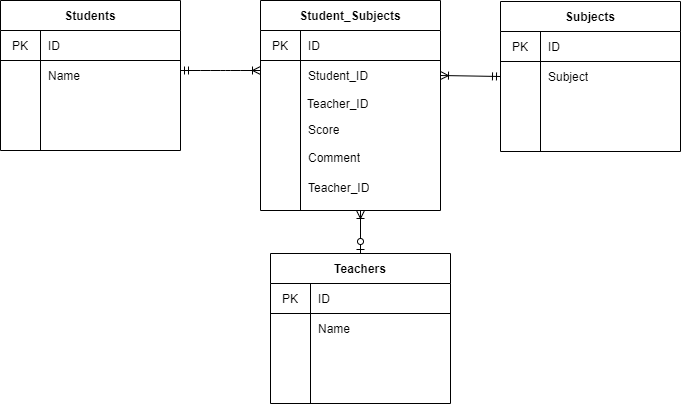

The diagram above was exported from draw.io. Its source (the exported page's mxGraphModel, read from the mxfile embedded in the PNG):
<mxGraphModel dx="758" dy="518" grid="1" gridSize="10" guides="1" tooltips="1" connect="1" arrows="1" fold="1" page="1" pageScale="1" pageWidth="827" pageHeight="1169" math="0" shadow="0">
  <root>
    <mxCell id="0" />
    <mxCell id="1" parent="0" />
    <mxCell id="2" value="Students" style="shape=table;startSize=30;container=1;collapsible=0;childLayout=tableLayout;fixedRows=1;rowLines=0;fontStyle=1;align=center;" vertex="1" parent="1">
      <mxGeometry x="80" y="130" width="180" height="150" as="geometry" />
    </mxCell>
    <mxCell id="3" value="" style="shape=partialRectangle;html=1;whiteSpace=wrap;collapsible=0;dropTarget=0;pointerEvents=0;fillColor=none;top=0;left=0;bottom=1;right=0;points=[[0,0.5],[1,0.5]];portConstraint=eastwest;" vertex="1" parent="2">
      <mxGeometry y="30" width="180" height="30" as="geometry" />
    </mxCell>
    <mxCell id="4" value="PK" style="shape=partialRectangle;html=1;whiteSpace=wrap;connectable=0;fillColor=none;top=0;left=0;bottom=0;right=0;overflow=hidden;" vertex="1" parent="3">
      <mxGeometry width="40" height="30" as="geometry" />
    </mxCell>
    <mxCell id="5" value="ID" style="shape=partialRectangle;html=1;whiteSpace=wrap;connectable=0;fillColor=none;top=0;left=0;bottom=0;right=0;align=left;spacingLeft=6;overflow=hidden;" vertex="1" parent="3">
      <mxGeometry x="40" width="140" height="30" as="geometry" />
    </mxCell>
    <mxCell id="6" value="" style="shape=partialRectangle;html=1;whiteSpace=wrap;collapsible=0;dropTarget=0;pointerEvents=0;fillColor=none;top=0;left=0;bottom=0;right=0;points=[[0,0.5],[1,0.5]];portConstraint=eastwest;" vertex="1" parent="2">
      <mxGeometry y="60" width="180" height="30" as="geometry" />
    </mxCell>
    <mxCell id="7" value="" style="shape=partialRectangle;html=1;whiteSpace=wrap;connectable=0;fillColor=none;top=0;left=0;bottom=0;right=0;overflow=hidden;" vertex="1" parent="6">
      <mxGeometry width="40" height="30" as="geometry" />
    </mxCell>
    <mxCell id="8" value="Name" style="shape=partialRectangle;html=1;whiteSpace=wrap;connectable=0;fillColor=none;top=0;left=0;bottom=0;right=0;align=left;spacingLeft=6;overflow=hidden;" vertex="1" parent="6">
      <mxGeometry x="40" width="140" height="30" as="geometry" />
    </mxCell>
    <mxCell id="9" value="" style="shape=partialRectangle;html=1;whiteSpace=wrap;collapsible=0;dropTarget=0;pointerEvents=0;fillColor=none;top=0;left=0;bottom=0;right=0;points=[[0,0.5],[1,0.5]];portConstraint=eastwest;" vertex="1" parent="2">
      <mxGeometry y="90" width="180" height="30" as="geometry" />
    </mxCell>
    <mxCell id="10" value="" style="shape=partialRectangle;html=1;whiteSpace=wrap;connectable=0;fillColor=none;top=0;left=0;bottom=0;right=0;overflow=hidden;" vertex="1" parent="9">
      <mxGeometry width="40" height="30" as="geometry" />
    </mxCell>
    <mxCell id="11" value="" style="shape=partialRectangle;html=1;whiteSpace=wrap;connectable=0;fillColor=none;top=0;left=0;bottom=0;right=0;align=left;spacingLeft=6;overflow=hidden;" vertex="1" parent="9">
      <mxGeometry x="40" width="140" height="30" as="geometry" />
    </mxCell>
    <mxCell id="22" value="Subjects" style="shape=table;startSize=30;container=1;collapsible=0;childLayout=tableLayout;fixedRows=1;rowLines=0;fontStyle=1;align=center;" vertex="1" parent="1">
      <mxGeometry x="580" y="131" width="180" height="150" as="geometry" />
    </mxCell>
    <mxCell id="23" value="" style="shape=partialRectangle;html=1;whiteSpace=wrap;collapsible=0;dropTarget=0;pointerEvents=0;fillColor=none;top=0;left=0;bottom=1;right=0;points=[[0,0.5],[1,0.5]];portConstraint=eastwest;" vertex="1" parent="22">
      <mxGeometry y="30" width="180" height="30" as="geometry" />
    </mxCell>
    <mxCell id="24" value="PK" style="shape=partialRectangle;html=1;whiteSpace=wrap;connectable=0;fillColor=none;top=0;left=0;bottom=0;right=0;overflow=hidden;" vertex="1" parent="23">
      <mxGeometry width="40" height="30" as="geometry" />
    </mxCell>
    <mxCell id="25" value="ID" style="shape=partialRectangle;html=1;whiteSpace=wrap;connectable=0;fillColor=none;top=0;left=0;bottom=0;right=0;align=left;spacingLeft=6;overflow=hidden;" vertex="1" parent="23">
      <mxGeometry x="40" width="140" height="30" as="geometry" />
    </mxCell>
    <mxCell id="26" value="" style="shape=partialRectangle;html=1;whiteSpace=wrap;collapsible=0;dropTarget=0;pointerEvents=0;fillColor=none;top=0;left=0;bottom=0;right=0;points=[[0,0.5],[1,0.5]];portConstraint=eastwest;" vertex="1" parent="22">
      <mxGeometry y="60" width="180" height="30" as="geometry" />
    </mxCell>
    <mxCell id="27" value="" style="shape=partialRectangle;html=1;whiteSpace=wrap;connectable=0;fillColor=none;top=0;left=0;bottom=0;right=0;overflow=hidden;" vertex="1" parent="26">
      <mxGeometry width="40" height="30" as="geometry" />
    </mxCell>
    <mxCell id="28" value="Subject" style="shape=partialRectangle;html=1;whiteSpace=wrap;connectable=0;fillColor=none;top=0;left=0;bottom=0;right=0;align=left;spacingLeft=6;overflow=hidden;" vertex="1" parent="26">
      <mxGeometry x="40" width="140" height="30" as="geometry" />
    </mxCell>
    <mxCell id="29" value="" style="shape=partialRectangle;html=1;whiteSpace=wrap;collapsible=0;dropTarget=0;pointerEvents=0;fillColor=none;top=0;left=0;bottom=0;right=0;points=[[0,0.5],[1,0.5]];portConstraint=eastwest;" vertex="1" parent="22">
      <mxGeometry y="90" width="180" height="30" as="geometry" />
    </mxCell>
    <mxCell id="30" value="" style="shape=partialRectangle;html=1;whiteSpace=wrap;connectable=0;fillColor=none;top=0;left=0;bottom=0;right=0;overflow=hidden;" vertex="1" parent="29">
      <mxGeometry width="40" height="30" as="geometry" />
    </mxCell>
    <mxCell id="31" value="" style="shape=partialRectangle;html=1;whiteSpace=wrap;connectable=0;fillColor=none;top=0;left=0;bottom=0;right=0;align=left;spacingLeft=6;overflow=hidden;" vertex="1" parent="29">
      <mxGeometry x="40" width="140" height="30" as="geometry" />
    </mxCell>
    <mxCell id="32" value="Student_Subjects" style="shape=table;startSize=30;container=1;collapsible=0;childLayout=tableLayout;fixedRows=1;rowLines=0;fontStyle=1;align=center;" vertex="1" parent="1">
      <mxGeometry x="340" y="130" width="180" height="210" as="geometry" />
    </mxCell>
    <mxCell id="33" value="" style="shape=partialRectangle;html=1;whiteSpace=wrap;collapsible=0;dropTarget=0;pointerEvents=0;fillColor=none;top=0;left=0;bottom=1;right=0;points=[[0,0.5],[1,0.5]];portConstraint=eastwest;" vertex="1" parent="32">
      <mxGeometry y="30" width="180" height="30" as="geometry" />
    </mxCell>
    <mxCell id="34" value="PK" style="shape=partialRectangle;html=1;whiteSpace=wrap;connectable=0;fillColor=none;top=0;left=0;bottom=0;right=0;overflow=hidden;" vertex="1" parent="33">
      <mxGeometry width="40" height="30" as="geometry" />
    </mxCell>
    <mxCell id="35" value="ID" style="shape=partialRectangle;html=1;whiteSpace=wrap;connectable=0;fillColor=none;top=0;left=0;bottom=0;right=0;align=left;spacingLeft=6;overflow=hidden;" vertex="1" parent="33">
      <mxGeometry x="40" width="140" height="30" as="geometry" />
    </mxCell>
    <mxCell id="39" value="" style="shape=partialRectangle;html=1;whiteSpace=wrap;collapsible=0;dropTarget=0;pointerEvents=0;fillColor=none;top=0;left=0;bottom=0;right=0;points=[[0,0.5],[1,0.5]];portConstraint=eastwest;" vertex="1" parent="32">
      <mxGeometry y="60" width="180" height="30" as="geometry" />
    </mxCell>
    <mxCell id="40" value="" style="shape=partialRectangle;html=1;whiteSpace=wrap;connectable=0;fillColor=none;top=0;left=0;bottom=0;right=0;overflow=hidden;" vertex="1" parent="39">
      <mxGeometry width="40" height="30" as="geometry" />
    </mxCell>
    <mxCell id="41" value="Student_ID" style="shape=partialRectangle;html=1;whiteSpace=wrap;connectable=0;fillColor=none;top=0;left=0;bottom=0;right=0;align=left;spacingLeft=6;overflow=hidden;" vertex="1" parent="39">
      <mxGeometry x="40" width="140" height="30" as="geometry" />
    </mxCell>
    <mxCell id="42" value="Score" style="shape=partialRectangle;html=1;whiteSpace=wrap;connectable=0;fillColor=none;top=0;left=0;bottom=0;right=0;align=left;spacingLeft=6;overflow=hidden;" vertex="1" parent="1">
      <mxGeometry x="380" y="244" width="140" height="30" as="geometry" />
    </mxCell>
    <mxCell id="43" value="Comment" style="shape=partialRectangle;html=1;whiteSpace=wrap;connectable=0;fillColor=none;top=0;left=0;bottom=0;right=0;align=left;spacingLeft=6;overflow=hidden;" vertex="1" parent="1">
      <mxGeometry x="380" y="272" width="140" height="30" as="geometry" />
    </mxCell>
    <mxCell id="44" value="Teacher_ID" style="shape=partialRectangle;html=1;whiteSpace=wrap;connectable=0;fillColor=none;top=0;left=0;bottom=0;right=0;align=left;spacingLeft=6;overflow=hidden;" vertex="1" parent="1">
      <mxGeometry x="380" y="302" width="140" height="30" as="geometry" />
    </mxCell>
    <mxCell id="45" value="Teachers" style="shape=table;startSize=30;container=1;collapsible=0;childLayout=tableLayout;fixedRows=1;rowLines=0;fontStyle=1;align=center;" vertex="1" parent="1">
      <mxGeometry x="350" y="383" width="180" height="150" as="geometry" />
    </mxCell>
    <mxCell id="46" value="" style="shape=partialRectangle;html=1;whiteSpace=wrap;collapsible=0;dropTarget=0;pointerEvents=0;fillColor=none;top=0;left=0;bottom=1;right=0;points=[[0,0.5],[1,0.5]];portConstraint=eastwest;" vertex="1" parent="45">
      <mxGeometry y="30" width="180" height="30" as="geometry" />
    </mxCell>
    <mxCell id="47" value="PK" style="shape=partialRectangle;html=1;whiteSpace=wrap;connectable=0;fillColor=none;top=0;left=0;bottom=0;right=0;overflow=hidden;" vertex="1" parent="46">
      <mxGeometry width="40" height="30" as="geometry" />
    </mxCell>
    <mxCell id="48" value="ID" style="shape=partialRectangle;html=1;whiteSpace=wrap;connectable=0;fillColor=none;top=0;left=0;bottom=0;right=0;align=left;spacingLeft=6;overflow=hidden;" vertex="1" parent="46">
      <mxGeometry x="40" width="140" height="30" as="geometry" />
    </mxCell>
    <mxCell id="49" value="" style="shape=partialRectangle;html=1;whiteSpace=wrap;collapsible=0;dropTarget=0;pointerEvents=0;fillColor=none;top=0;left=0;bottom=0;right=0;points=[[0,0.5],[1,0.5]];portConstraint=eastwest;" vertex="1" parent="45">
      <mxGeometry y="60" width="180" height="30" as="geometry" />
    </mxCell>
    <mxCell id="50" value="" style="shape=partialRectangle;html=1;whiteSpace=wrap;connectable=0;fillColor=none;top=0;left=0;bottom=0;right=0;overflow=hidden;" vertex="1" parent="49">
      <mxGeometry width="40" height="30" as="geometry" />
    </mxCell>
    <mxCell id="51" value="Name" style="shape=partialRectangle;html=1;whiteSpace=wrap;connectable=0;fillColor=none;top=0;left=0;bottom=0;right=0;align=left;spacingLeft=6;overflow=hidden;" vertex="1" parent="49">
      <mxGeometry x="40" width="140" height="30" as="geometry" />
    </mxCell>
    <mxCell id="52" value="" style="shape=partialRectangle;html=1;whiteSpace=wrap;collapsible=0;dropTarget=0;pointerEvents=0;fillColor=none;top=0;left=0;bottom=0;right=0;points=[[0,0.5],[1,0.5]];portConstraint=eastwest;" vertex="1" parent="45">
      <mxGeometry y="90" width="180" height="30" as="geometry" />
    </mxCell>
    <mxCell id="53" value="" style="shape=partialRectangle;html=1;whiteSpace=wrap;connectable=0;fillColor=none;top=0;left=0;bottom=0;right=0;overflow=hidden;" vertex="1" parent="52">
      <mxGeometry width="40" height="30" as="geometry" />
    </mxCell>
    <mxCell id="54" value="" style="shape=partialRectangle;html=1;whiteSpace=wrap;connectable=0;fillColor=none;top=0;left=0;bottom=0;right=0;align=left;spacingLeft=6;overflow=hidden;" vertex="1" parent="52">
      <mxGeometry x="40" width="140" height="30" as="geometry" />
    </mxCell>
    <mxCell id="58" value="" style="edgeStyle=entityRelationEdgeStyle;fontSize=12;html=1;endArrow=ERoneToMany;startArrow=ERmandOne;entryX=0;entryY=0.333;entryDx=0;entryDy=0;entryPerimeter=0;" edge="1" parent="1" target="39">
      <mxGeometry width="100" height="100" relative="1" as="geometry">
        <mxPoint x="260" y="200" as="sourcePoint" />
        <mxPoint x="338" y="205" as="targetPoint" />
      </mxGeometry>
    </mxCell>
    <mxCell id="59" value="" style="fontSize=12;html=1;endArrow=ERoneToMany;startArrow=ERmandOne;entryX=1;entryY=0.5;entryDx=0;entryDy=0;exitX=0;exitY=0.5;exitDx=0;exitDy=0;" edge="1" parent="1" source="26" target="39">
      <mxGeometry width="100" height="100" relative="1" as="geometry">
        <mxPoint x="560" y="230" as="sourcePoint" />
        <mxPoint x="580" y="204" as="targetPoint" />
      </mxGeometry>
    </mxCell>
    <mxCell id="60" value="" style="fontSize=12;html=1;endArrow=ERoneToMany;startArrow=ERzeroToOne;exitX=0.5;exitY=0;exitDx=0;exitDy=0;" edge="1" parent="1" source="45">
      <mxGeometry width="100" height="100" relative="1" as="geometry">
        <mxPoint x="340" y="420" as="sourcePoint" />
        <mxPoint x="440" y="340" as="targetPoint" />
      </mxGeometry>
    </mxCell>
    <mxCell id="72" value="Teacher_ID" style="shape=partialRectangle;html=1;whiteSpace=wrap;connectable=0;fillColor=none;top=0;left=0;bottom=0;right=0;align=left;spacingLeft=6;overflow=hidden;" vertex="1" parent="1">
      <mxGeometry x="379" y="218" width="140" height="30" as="geometry" />
    </mxCell>
  </root>
</mxGraphModel>